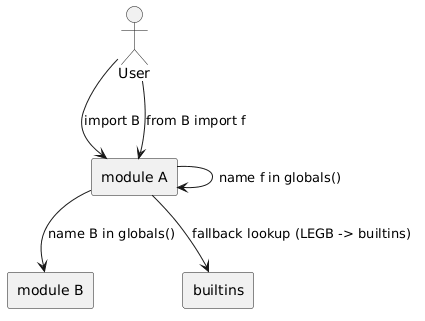

The diagram above was rendered by PlantUML. Its source (embedded in the PNG):
@startuml
skinparam monochrome true
skinparam shadowing false

actor User
rectangle "module A" as A
rectangle "module B" as B
rectangle "builtins" as BI

User --> A : import B
A --> B : name B in globals()
User --> A : from B import f
A --> A : name f in globals()
A --> BI : fallback lookup (LEGB -> builtins)
@enduml